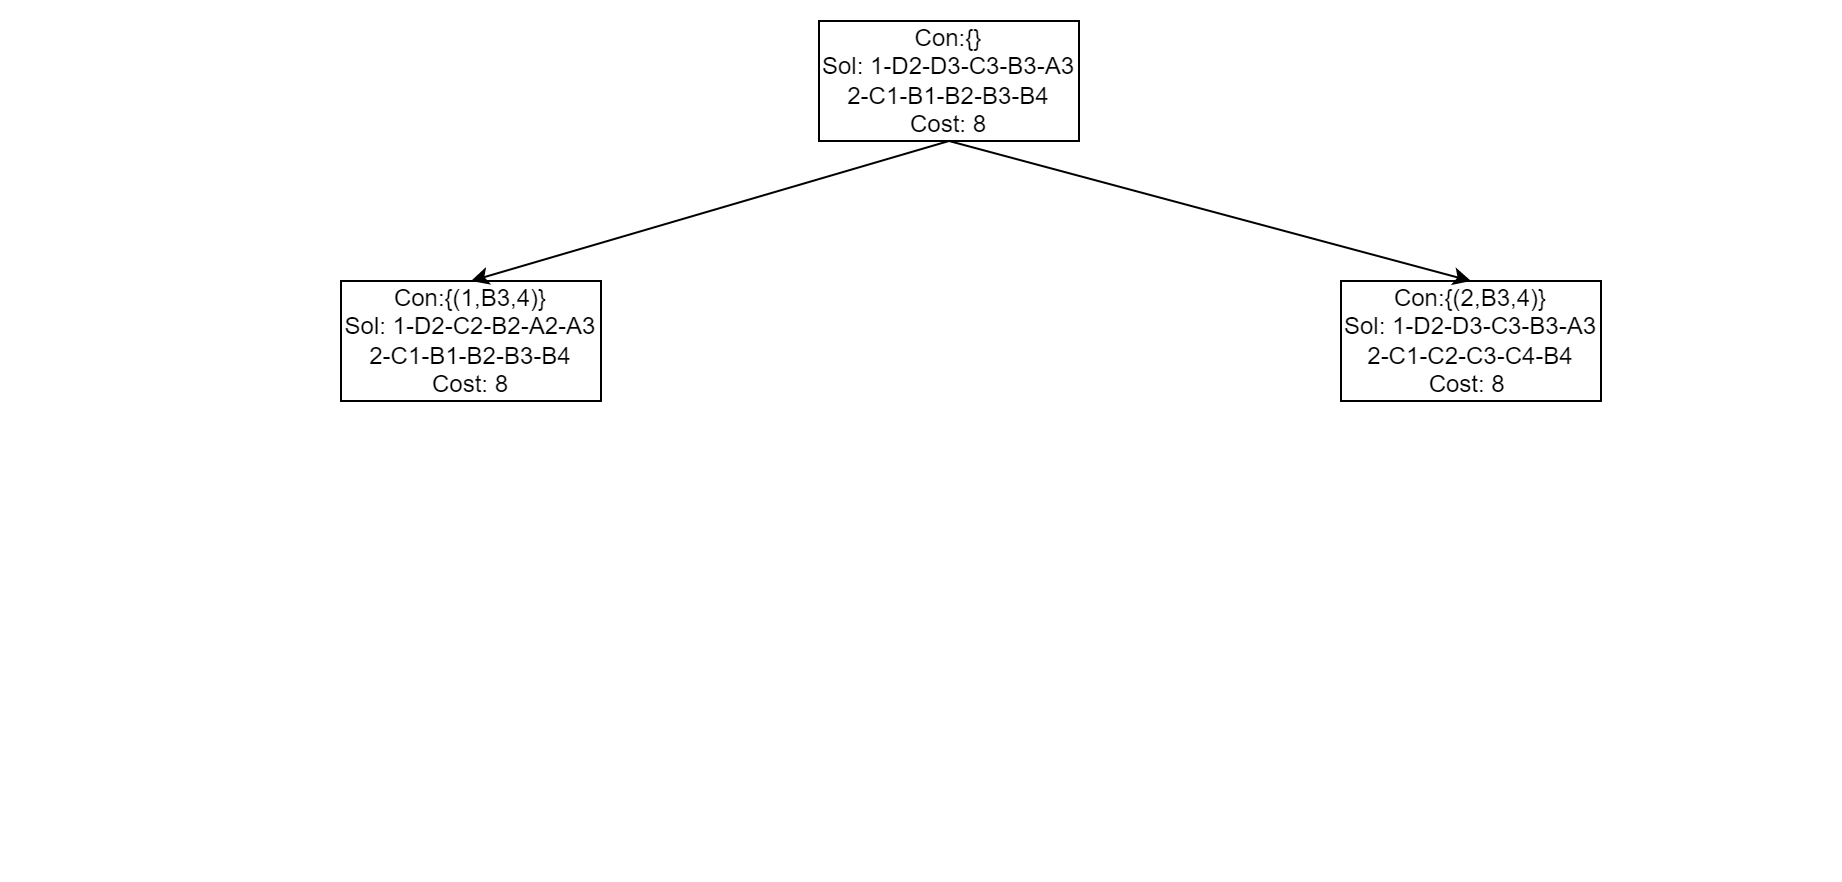

The diagram above was exported from draw.io. Its source (the exported page's mxGraphModel, read from the mxfile embedded in the PNG):
<mxGraphModel dx="1861" dy="605" grid="1" gridSize="10" guides="1" tooltips="1" connect="1" arrows="1" fold="1" page="1" pageScale="1" pageWidth="827" pageHeight="1169" math="0" shadow="0">
  <root>
    <mxCell id="0" />
    <mxCell id="1" parent="0" />
    <mxCell id="qiDLWyVv44SrkH1tTutO-32" value="" style="rounded=0;whiteSpace=wrap;html=1;strokeColor=none;" vertex="1" parent="1">
      <mxGeometry x="-60" y="300" width="920" height="440" as="geometry" />
    </mxCell>
    <mxCell id="qiDLWyVv44SrkH1tTutO-1" value="Con:{}&lt;br&gt;Sol: 1-D2-D3-C3-B3-A3&lt;br&gt;2-C1-B1-B2-B3-B4&lt;br&gt;Cost: 8" style="rounded=0;whiteSpace=wrap;html=1;" vertex="1" parent="1">
      <mxGeometry x="349" y="310" width="130" height="60" as="geometry" />
    </mxCell>
    <mxCell id="qiDLWyVv44SrkH1tTutO-2" value="Con:{(1,B3,4)}&lt;br&gt;Sol: 1-D2-C2-B2-A2-A3&lt;br&gt;2-C1-B1-B2-B3-B4&lt;br&gt;Cost: 8" style="rounded=0;whiteSpace=wrap;html=1;" vertex="1" parent="1">
      <mxGeometry x="110" y="440" width="130" height="60" as="geometry" />
    </mxCell>
    <mxCell id="qiDLWyVv44SrkH1tTutO-3" value="Con:{(2,B3,4)}&lt;br&gt;Sol: 1-D2-D3-C3-B3-A3&lt;br&gt;2-C1-C2-C3-C4-B4&lt;br&gt;Cost: 8&amp;nbsp;" style="rounded=0;whiteSpace=wrap;html=1;" vertex="1" parent="1">
      <mxGeometry x="610" y="440" width="130" height="60" as="geometry" />
    </mxCell>
    <mxCell id="qiDLWyVv44SrkH1tTutO-6" value="" style="endArrow=classic;html=1;rounded=0;exitX=0.5;exitY=1;exitDx=0;exitDy=0;entryX=0.5;entryY=0;entryDx=0;entryDy=0;" edge="1" parent="1" source="qiDLWyVv44SrkH1tTutO-1" target="qiDLWyVv44SrkH1tTutO-2">
      <mxGeometry width="50" height="50" relative="1" as="geometry">
        <mxPoint x="360" y="370" as="sourcePoint" />
        <mxPoint x="390" y="460" as="targetPoint" />
      </mxGeometry>
    </mxCell>
    <mxCell id="qiDLWyVv44SrkH1tTutO-7" value="" style="endArrow=classic;html=1;rounded=0;exitX=0.5;exitY=1;exitDx=0;exitDy=0;entryX=0.5;entryY=0;entryDx=0;entryDy=0;" edge="1" parent="1" source="qiDLWyVv44SrkH1tTutO-1" target="qiDLWyVv44SrkH1tTutO-3">
      <mxGeometry width="50" height="50" relative="1" as="geometry">
        <mxPoint x="430" y="480" as="sourcePoint" />
        <mxPoint x="480" y="430" as="targetPoint" />
      </mxGeometry>
    </mxCell>
  </root>
</mxGraphModel>